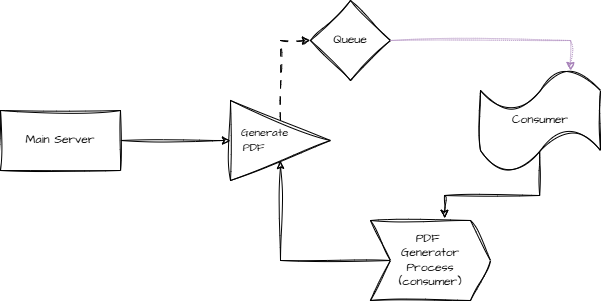

The diagram above was exported from draw.io. Its source (the exported page's mxGraphModel, read from the mxfile embedded in the PNG):
<mxGraphModel dx="676" dy="349" grid="1" gridSize="10" guides="1" tooltips="1" connect="1" arrows="1" fold="1" page="1" pageScale="1" pageWidth="900" pageHeight="1600" math="0" shadow="0">
  <root>
    <mxCell id="0" />
    <mxCell id="1" parent="0" />
    <mxCell id="8D78ePXmGizQIPf1YNZU-3" value="" style="edgeStyle=orthogonalEdgeStyle;rounded=0;sketch=1;hachureGap=4;jiggle=2;curveFitting=1;orthogonalLoop=1;jettySize=auto;html=1;fontFamily=Architects Daughter;fontSource=https%3A%2F%2Ffonts.googleapis.com%2Fcss%3Ffamily%3DArchitects%2BDaughter;" edge="1" parent="1" source="8D78ePXmGizQIPf1YNZU-1" target="8D78ePXmGizQIPf1YNZU-2">
      <mxGeometry relative="1" as="geometry" />
    </mxCell>
    <mxCell id="8D78ePXmGizQIPf1YNZU-1" value="Main Server" style="rounded=0;whiteSpace=wrap;html=1;sketch=1;hachureGap=4;jiggle=2;curveFitting=1;fontFamily=Architects Daughter;fontSource=https%3A%2F%2Ffonts.googleapis.com%2Fcss%3Ffamily%3DArchitects%2BDaughter;" vertex="1" parent="1">
      <mxGeometry x="250" y="130" width="120" height="60" as="geometry" />
    </mxCell>
    <mxCell id="8D78ePXmGizQIPf1YNZU-6" style="edgeStyle=orthogonalEdgeStyle;rounded=0;sketch=1;hachureGap=4;jiggle=2;curveFitting=1;orthogonalLoop=1;jettySize=auto;html=1;entryX=0;entryY=0.5;entryDx=0;entryDy=0;fontFamily=Architects Daughter;fontSource=https%3A%2F%2Ffonts.googleapis.com%2Fcss%3Ffamily%3DArchitects%2BDaughter;dashed=1;dashPattern=8 8;" edge="1" parent="1" source="8D78ePXmGizQIPf1YNZU-2" target="8D78ePXmGizQIPf1YNZU-4">
      <mxGeometry relative="1" as="geometry" />
    </mxCell>
    <mxCell id="8D78ePXmGizQIPf1YNZU-2" value="&lt;font style=&quot;font-size: 11px;&quot;&gt;Generate&amp;nbsp; &amp;nbsp; &amp;nbsp; &amp;nbsp;&lt;br&gt;PDF&amp;nbsp; &amp;nbsp; &amp;nbsp; &amp;nbsp; &amp;nbsp; &amp;nbsp;&amp;nbsp;&lt;/font&gt;" style="triangle;whiteSpace=wrap;html=1;fontFamily=Architects Daughter;rounded=0;sketch=1;hachureGap=4;jiggle=2;curveFitting=1;fontSource=https%3A%2F%2Ffonts.googleapis.com%2Fcss%3Ffamily%3DArchitects%2BDaughter;" vertex="1" parent="1">
      <mxGeometry x="480" y="120" width="100" height="80" as="geometry" />
    </mxCell>
    <mxCell id="8D78ePXmGizQIPf1YNZU-4" value="Queue" style="rhombus;whiteSpace=wrap;html=1;sketch=1;hachureGap=4;jiggle=2;curveFitting=1;fontFamily=Architects Daughter;fontSource=https%3A%2F%2Ffonts.googleapis.com%2Fcss%3Ffamily%3DArchitects%2BDaughter;" vertex="1" parent="1">
      <mxGeometry x="560" y="20" width="80" height="80" as="geometry" />
    </mxCell>
    <mxCell id="8D78ePXmGizQIPf1YNZU-7" value="Consumer" style="shape=tape;whiteSpace=wrap;html=1;sketch=1;hachureGap=4;jiggle=2;curveFitting=1;fontFamily=Architects Daughter;fontSource=https%3A%2F%2Ffonts.googleapis.com%2Fcss%3Ffamily%3DArchitects%2BDaughter;" vertex="1" parent="1">
      <mxGeometry x="730" y="90" width="120" height="100" as="geometry" />
    </mxCell>
    <mxCell id="8D78ePXmGizQIPf1YNZU-8" style="edgeStyle=orthogonalEdgeStyle;rounded=0;sketch=1;hachureGap=4;jiggle=2;curveFitting=1;orthogonalLoop=1;jettySize=auto;html=1;entryX=0.75;entryY=0;entryDx=0;entryDy=0;entryPerimeter=0;fontFamily=Architects Daughter;fontSource=https%3A%2F%2Ffonts.googleapis.com%2Fcss%3Ffamily%3DArchitects%2BDaughter;dashed=1;dashPattern=1 1;strokeColor=#A680B8;" edge="1" parent="1" source="8D78ePXmGizQIPf1YNZU-4" target="8D78ePXmGizQIPf1YNZU-7">
      <mxGeometry relative="1" as="geometry" />
    </mxCell>
    <mxCell id="8D78ePXmGizQIPf1YNZU-11" style="edgeStyle=orthogonalEdgeStyle;rounded=0;sketch=1;hachureGap=4;jiggle=2;curveFitting=1;orthogonalLoop=1;jettySize=auto;html=1;fontFamily=Architects Daughter;fontSource=https%3A%2F%2Ffonts.googleapis.com%2Fcss%3Ffamily%3DArchitects%2BDaughter;" edge="1" parent="1" source="8D78ePXmGizQIPf1YNZU-9" target="8D78ePXmGizQIPf1YNZU-2">
      <mxGeometry relative="1" as="geometry" />
    </mxCell>
    <mxCell id="8D78ePXmGizQIPf1YNZU-9" value="PDF&amp;nbsp;&lt;br&gt;Generator&lt;br&gt;Process&lt;br&gt;(consumer)" style="shape=step;perimeter=stepPerimeter;whiteSpace=wrap;html=1;fixedSize=1;sketch=1;hachureGap=4;jiggle=2;curveFitting=1;fontFamily=Architects Daughter;fontSource=https%3A%2F%2Ffonts.googleapis.com%2Fcss%3Ffamily%3DArchitects%2BDaughter;" vertex="1" parent="1">
      <mxGeometry x="620" y="240" width="120" height="80" as="geometry" />
    </mxCell>
    <mxCell id="8D78ePXmGizQIPf1YNZU-10" style="edgeStyle=orthogonalEdgeStyle;rounded=0;sketch=1;hachureGap=4;jiggle=2;curveFitting=1;orthogonalLoop=1;jettySize=auto;html=1;entryX=0.617;entryY=-0.027;entryDx=0;entryDy=0;entryPerimeter=0;fontFamily=Architects Daughter;fontSource=https%3A%2F%2Ffonts.googleapis.com%2Fcss%3Ffamily%3DArchitects%2BDaughter;exitX=0.493;exitY=0.814;exitDx=0;exitDy=0;exitPerimeter=0;" edge="1" parent="1" source="8D78ePXmGizQIPf1YNZU-7" target="8D78ePXmGizQIPf1YNZU-9">
      <mxGeometry relative="1" as="geometry" />
    </mxCell>
  </root>
</mxGraphModel>